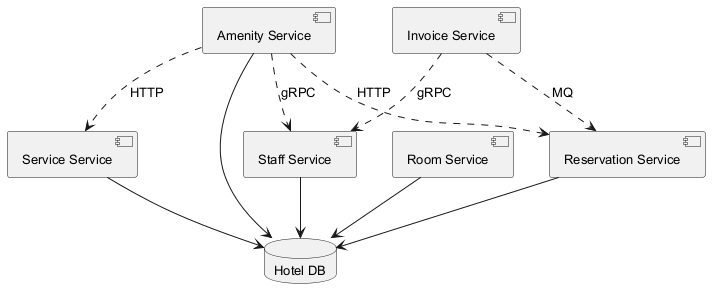

The diagram above was rendered by PlantUML. Its source (embedded in the PNG):
@startuml
skinparam monochrome true
skinparam defaultFontSize 13
component "Reservation Service" as C_ReservationService
component "Amenity Service" as C_AmenityService
component "Invoice Service" as C_InvoiceService
component "Staff Service" as C_StaffService
component "Room Service" as C_RoomService
component "Service Service" as C_ServiceService
database "Hotel DB" as DB_hotel
C_ReservationService --> DB_hotel
C_AmenityService --> DB_hotel
C_StaffService --> DB_hotel
C_RoomService --> DB_hotel
C_ServiceService --> DB_hotel
C_AmenityService ..> C_ServiceService : HTTP
C_InvoiceService ..> C_ReservationService : MQ
C_AmenityService ..> C_ReservationService : HTTP
C_AmenityService ..> C_StaffService : gRPC
C_InvoiceService ..> C_StaffService : gRPC
@enduml